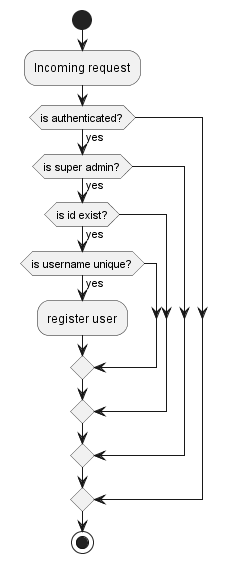

The diagram above was rendered by PlantUML. Its source (embedded in the PNG):
@startuml
'https://plantuml.com/activity-diagram-beta

start
:Incoming request;
if (is authenticated?) then (yes)
  if (is super admin?) then (yes)
    if (is id exist?) then (yes)
      if (is username unique?) then (yes)
        :register user;
      endif
    endif
  endif
endif
stop
@enduml